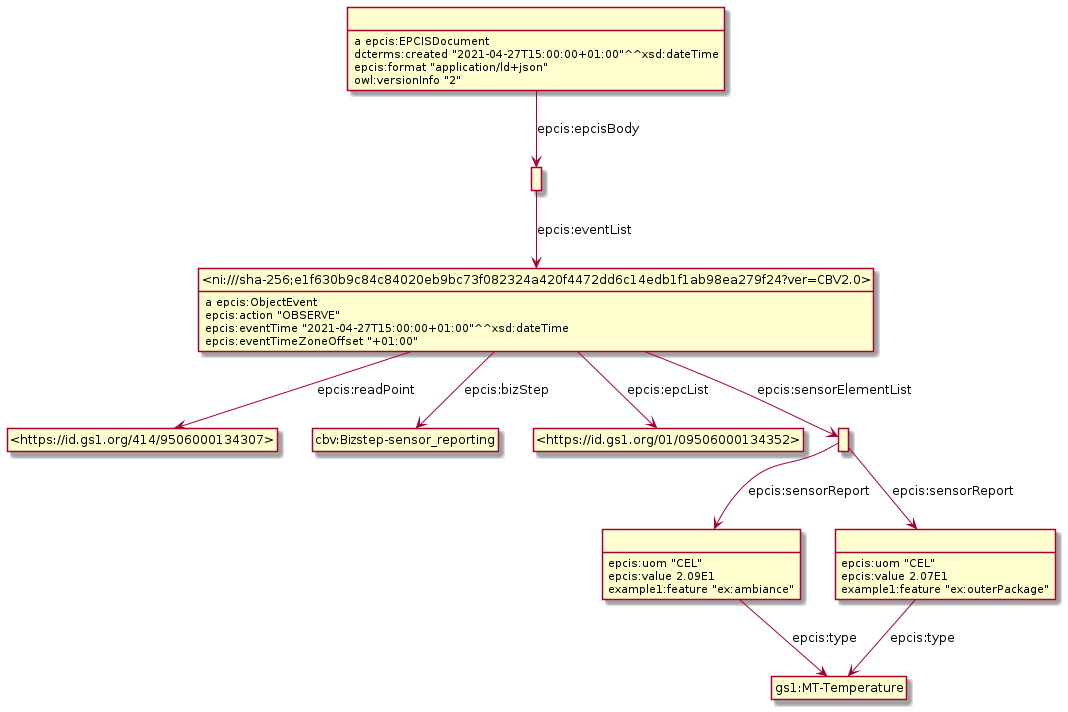

The diagram above was rendered by PlantUML. Its source (embedded in the PNG):
@startuml
hide empty methods
hide empty attributes
hide circle
skinparam classAttributeIconSize 0
class _r1622796198r2_ as " "
class gs1_MT_Temperature as "gs1:MT-Temperature"
_r1622796198r2_ -down-> gs1_MT_Temperature : epcis:type
_r1622796198r2_ : epcis:uom "CEL"
_r1622796198r2_ : epcis:value 2.09E1
_r1622796198r2_ : example1:feature "ex:ambiance"
class _ni_sha_256_e1f630b9c84c84020eb9bc73f082324a420f4472dd6c14edb1f1ab98ea279f24_ver_CBV2_0_ as "<ni:///sha-256;e1f630b9c84c84020eb9bc73f082324a420f4472dd6c14edb1f1ab98ea279f24?ver=CBV2.0>"
_ni_sha_256_e1f630b9c84c84020eb9bc73f082324a420f4472dd6c14edb1f1ab98ea279f24_ver_CBV2_0_ : a epcis:ObjectEvent
class _https_id_gs1_org_414_9506000134307_ as "<https://id.gs1.org/414/9506000134307>"
_ni_sha_256_e1f630b9c84c84020eb9bc73f082324a420f4472dd6c14edb1f1ab98ea279f24_ver_CBV2_0_ -down-> _https_id_gs1_org_414_9506000134307_ : epcis:readPoint
class cbv_Bizstep_sensor_reporting as "cbv:Bizstep-sensor_reporting"
_ni_sha_256_e1f630b9c84c84020eb9bc73f082324a420f4472dd6c14edb1f1ab98ea279f24_ver_CBV2_0_ -down-> cbv_Bizstep_sensor_reporting : epcis:bizStep
class _https_id_gs1_org_01_09506000134352_ as "<https://id.gs1.org/01/09506000134352>"
_ni_sha_256_e1f630b9c84c84020eb9bc73f082324a420f4472dd6c14edb1f1ab98ea279f24_ver_CBV2_0_ -down-> _https_id_gs1_org_01_09506000134352_ : epcis:epcList
class _r1622796198r0_ as " "
_ni_sha_256_e1f630b9c84c84020eb9bc73f082324a420f4472dd6c14edb1f1ab98ea279f24_ver_CBV2_0_ -down-> _r1622796198r0_ : epcis:sensorElementList
_ni_sha_256_e1f630b9c84c84020eb9bc73f082324a420f4472dd6c14edb1f1ab98ea279f24_ver_CBV2_0_ : epcis:action "OBSERVE"
_ni_sha_256_e1f630b9c84c84020eb9bc73f082324a420f4472dd6c14edb1f1ab98ea279f24_ver_CBV2_0_ : epcis:eventTime "2021-04-27T15:00:00+01:00"^^xsd:dateTime
_ni_sha_256_e1f630b9c84c84020eb9bc73f082324a420f4472dd6c14edb1f1ab98ea279f24_ver_CBV2_0_ : epcis:eventTimeZoneOffset "+01:00"
class _r1622796198r4_ as " "
_r1622796198r4_ -down-> _ni_sha_256_e1f630b9c84c84020eb9bc73f082324a420f4472dd6c14edb1f1ab98ea279f24_ver_CBV2_0_ : epcis:eventList
class _r1622796198r1_ as " "
_r1622796198r1_ -down-> gs1_MT_Temperature : epcis:type
_r1622796198r1_ : epcis:uom "CEL"
_r1622796198r1_ : epcis:value 2.07E1
_r1622796198r1_ : example1:feature "ex:outerPackage"
_r1622796198r0_ -down-> _r1622796198r1_ : epcis:sensorReport
_r1622796198r0_ -down-> _r1622796198r2_ : epcis:sensorReport
class _r1622796198r3_ as " "
_r1622796198r3_ : a epcis:EPCISDocument
_r1622796198r3_ -down-> _r1622796198r4_ : epcis:epcisBody
_r1622796198r3_ : dcterms:created "2021-04-27T15:00:00+01:00"^^xsd:dateTime
_r1622796198r3_ : epcis:format "application/ld+json"
_r1622796198r3_ : owl:versionInfo "2"
@enduml